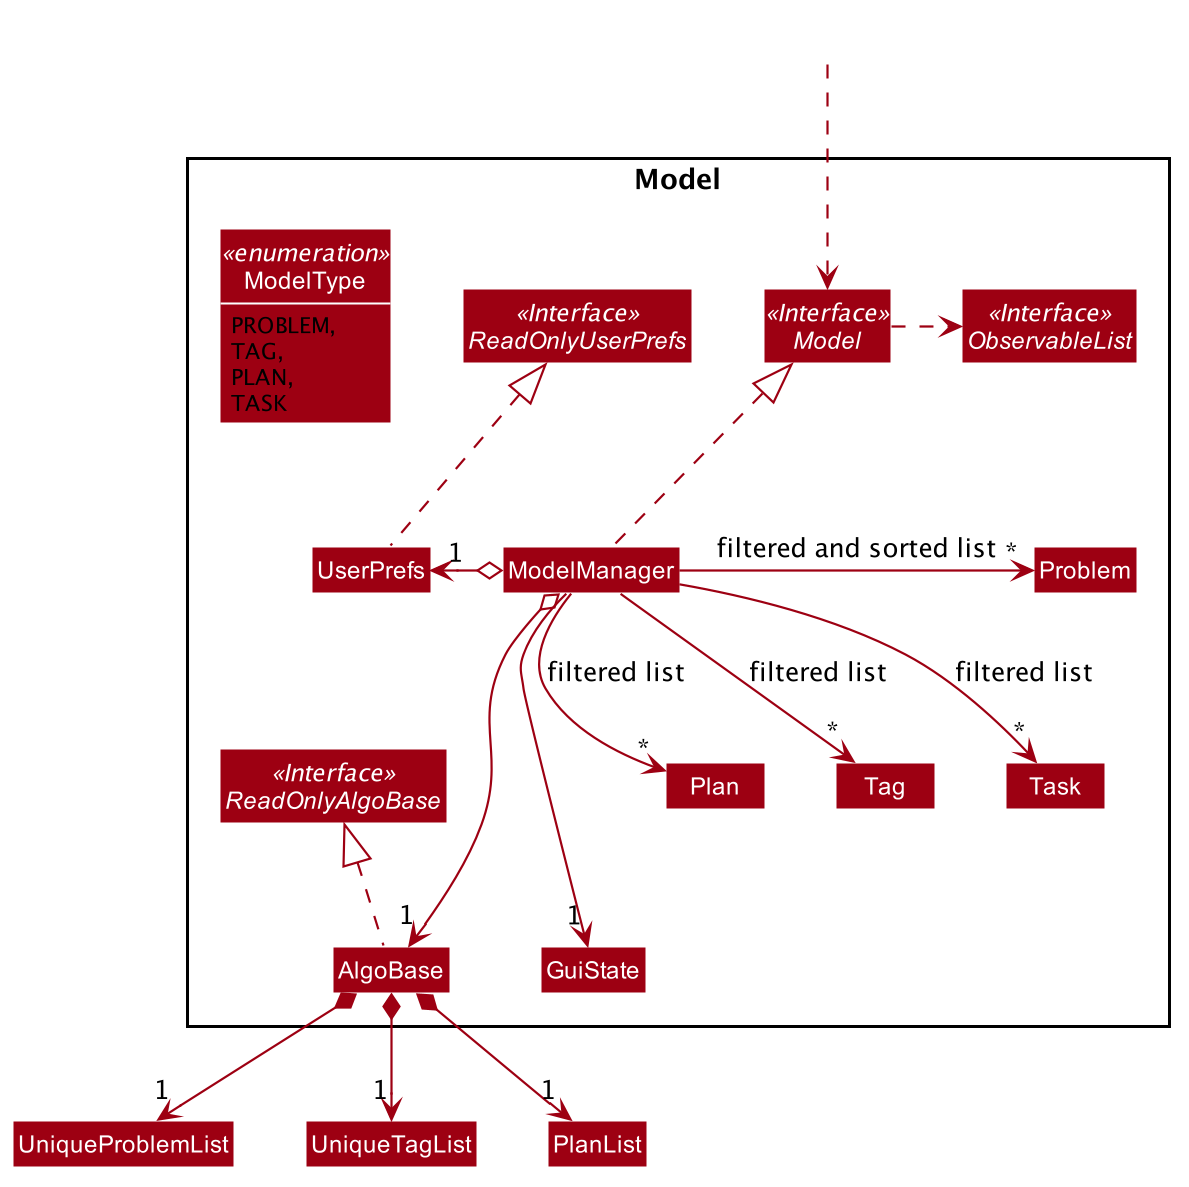

The diagram above was rendered by PlantUML. Its source (embedded in the PNG):
@startuml








skinparam BackgroundColor #FFFFFFF

skinparam Shadowing false

skinparam Class {
    FontColor #FFFFFF
    BorderThickness 1
    BorderColor #FFFFFF
    StereotypeFontColor #FFFFFF
    FontName Arial
}

skinparam Actor {
    BorderColor #000000
    Color #000000
    FontName Arial
}

skinparam Sequence {
    MessageAlign center
    BoxFontSize 15
    BoxPadding 0
    BoxFontColor #FFFFFF
    FontName Arial
}

skinparam Participant {
    FontColor #FFFFFFF
    Padding 20
}

skinparam MinClassWidth 50
skinparam ParticipantPadding 10
skinparam Shadowing false
skinparam DefaultTextAlignment center
skinparam packageStyle Rectangle

hide footbox
hide members
hide circle
skinparam arrowThickness 1.1
skinparam arrowColor #9D0012
skinparam classBackgroundColor #9D0012

show <<enumeration>> fields

Package Model <<Rectangle>> {

    Interface ReadOnlyAlgoBase <<Interface>>
    Interface ReadOnlyUserPrefs <<Interface>>
    Interface Model <<Interface>>
    Interface ObservableList <<Interface>>
    Class AlgoBase
    Class ModelManager
    Class UserPrefs
    enum ModelType <<enumeration>> {
        PROBLEM,
        TAG,
        PLAN,
        TASK
    }

    Class GuiState
    Class Plan
    Class Problem
    Class Tag
    Class Task

}

Class HiddenOutside #FFFFFF
HiddenOutside ..> Model

AlgoBase .up.|> ReadOnlyAlgoBase

ModelManager .up.|> Model
Model .right.> ObservableList
ModelManager o---> "1" AlgoBase
ModelManager o-left-> "1" UserPrefs
ModelManager -right->"*" Problem : filtered and sorted list
ModelManager -->"*" Tag: filtered list
ModelManager -->"*" Plan: filtered list
ModelManager -->"*" Task: filtered list
ModelManager --->"1" GuiState
UserPrefs .up.|> ReadOnlyUserPrefs

AlgoBase *--> "1" UniqueProblemList
AlgoBase *--> "1" UniqueTagList
AlgoBase *--> "1" PlanList


@enduml